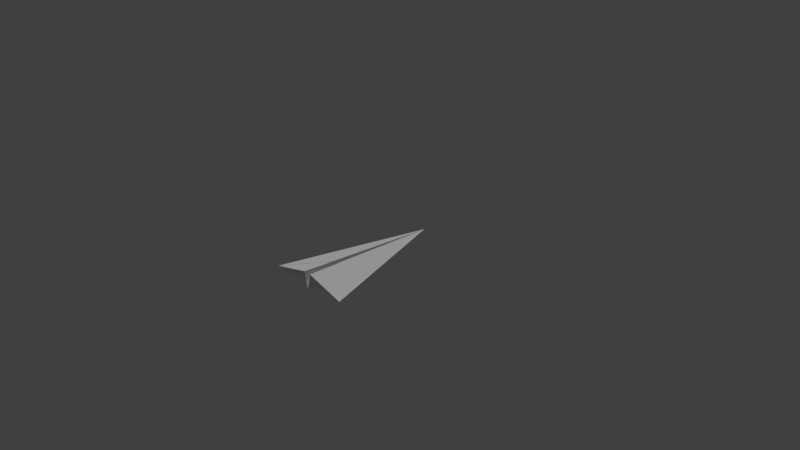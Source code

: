 # Source: PaperPlane.blend  (saved by Blender 2.79.0; exported with 4.5.12 LTS)
import bpy
from mathutils import Matrix  # noqa: F401  (used for matrix-valued properties, if any)

bpy.ops.wm.read_factory_settings(use_empty=True)
scene = bpy.context.scene
scene.name = 'Scene'

# ---- collections
col_collection_1 = bpy.data.collections.new('Collection 1'); scene.collection.children.link(col_collection_1)

# ---- materials (node trees are filled in below, after node groups)
mat_material_002 = bpy.data.materials.new('Material.002')
mat_material_002.alpha_threshold = 0.0
mat_material_002.roughness = 0.5
mat_plane_white = bpy.data.materials.new('Plane_White')
mat_plane_white.alpha_threshold = 0.0
mat_plane_white.roughness = 0.5

# ---- material node trees
mat_material_002.use_nodes = True; mat_material_002.node_tree.nodes.clear()
_N = mat_material_002.node_tree.nodes; _L = mat_material_002.node_tree.links
n0 = _N.new('ShaderNodeOutputMaterial'); n0.name = 'Material Output'; n0.location = (300, 300)
n1 = _N.new('ShaderNodeBsdfDiffuse'); n1.name = 'Diffuse BSDF'; n1.location = (10, 300)
n1.inputs[0].default_value = (0.3775, 0.7874, 0.7874, 1.0)
_L.new(n1.outputs[0], n0.inputs[0])
n0.is_active_output = True
mat_plane_white.use_nodes = True; mat_plane_white.node_tree.nodes.clear()
_N = mat_plane_white.node_tree.nodes; _L = mat_plane_white.node_tree.links
n0 = _N.new('ShaderNodeOutputMaterial'); n0.name = 'Material Output'; n0.location = (300, 300)
n1 = _N.new('ShaderNodeBsdfDiffuse'); n1.name = 'Diffuse BSDF'; n1.location = (10, 300)
_L.new(n1.outputs[0], n0.inputs[0])
n0.is_active_output = True

# ---- world
world_world = bpy.data.worlds.new('World'); scene.world = world_world
world_world.color = (0.05088, 0.05088, 0.05088)
world_world.use_sun_shadow = False
world_world.sun_shadow_jitter_overblur = 0.0
world_world.cycles.sampling_method = 'MANUAL'

# ---- cameras
cam_camera = bpy.data.cameras.new('Camera')
cam_camera.clip_end = 100.0
cam_camera.lens = 35.0
cam_camera.sensor_width = 32.0
cam_camera.sensor_height = 18.0
cam_camera.ortho_scale = 7.314
cam_camera.dof.focus_distance = 0.0

# ---- lights
light_hemi = bpy.data.lights.new('Hemi', 'SUN')
light_hemi.transmission_factor = 0.0
light_hemi.angle = 0.1993
light_hemi.energy = 1.0
light_hemi.shadow_buffer_clip_start = 0.5
light_hemi.shadow_soft_size = 0.1
light_hemi.shadow_cascade_max_distance = 1000.0

# ---- meshes
me_plane = bpy.data.meshes.new('Plane')
me_plane.from_pydata([], [], [])
me_plane.materials.append(mat_material_002)
me_plane.use_remesh_preserve_volume = False
me_plane.use_remesh_preserve_attributes = False
me_plane.use_mirror_vertex_groups = False
me_plane.update()
me_cube_002 = bpy.data.meshes.new('Cube.002')
me_cube_002.from_pydata([(-0.6, -1.0, -0.05598), (-0.599, -1.0, -0.03598), (-0.03, -1.0, -0.01), (-0.05, -1.0, 0.11), (-0.03904, -0.5618, 0.08809), (-0.5967, -0.9889, -0.05572), (-0.02767, -0.5101, -0.01212), (-0.02783, 0.874, -0.0129), (-0.0501, -0.5374, -0.0146), (-0.05719, -1.0, -0.013), (-0.02891, 0.8309, -0.01298), (-0.07337, 0.7249, -0.01632), (-0.04871, -1.0, 0.1051), (-0.5987, -1.0, -0.04085), (-0.03775, -0.562, 0.08321), (0.6, -1.0, -0.05598), (0.599, -1.0, -0.03598), (0.0, 1.0, -0.01), (0.0, 1.0, 0.01), (0.03, -1.0, -0.01), (0.05, -1.0, 0.11), (0.03904, -0.5618, 0.08809), (0.5967, -0.9889, -0.05572), (0.02767, -0.5101, -0.01212), (0.02783, 0.874, -0.0129), (0.0501, -0.5374, -0.0146), (0.05719, -1.0, -0.013), (0.02891, 0.8309, -0.01298), (0.07337, 0.7249, -0.01632), (0.0, -1.001, -0.1276), (0.0, -1.001, -0.1246), (0.0, -0.5107, -0.1135), (0.0, -0.538, -0.116), (0.0, 0.8303, -0.03582), (0.04871, -1.0, 0.1051), (0.5987, -1.0, -0.04085), (0.03775, -0.562, 0.08321)], [], [(9, 12, 13, 0), (0, 1, 5), (5, 1, 18, 17, 7, 11), (1, 4, 18), (6, 14, 12, 2), (10, 17, 33), (8, 9, 0, 5), (7, 10, 11), (9, 8, 32, 29), (6, 2, 30, 31), (11, 10, 8, 5), (7, 17, 10), (8, 10, 33, 32), (2, 9, 29, 30), (18, 4, 6, 17), (12, 14, 13), (3, 12, 14, 4), (1, 13, 12, 3), (2, 12, 9), (4, 1, 13, 14), (26, 15, 35, 34), (15, 22, 16), (22, 28, 24, 17, 18, 16), (16, 18, 21), (23, 19, 34, 36), (27, 33, 17), (25, 22, 15, 26), (24, 28, 27), (26, 29, 32, 25), (23, 31, 30, 19), (28, 22, 25, 27), (24, 27, 17), (30, 31, 32, 29), (25, 32, 33, 27), (19, 30, 29, 26), (18, 17, 23, 21), (34, 35, 36), (20, 21, 36, 34), (16, 20, 34, 35), (19, 26, 34), (21, 36, 35, 16)])
me_cube_002.materials.append(mat_plane_white)
me_cube_002.use_remesh_preserve_volume = False
me_cube_002.use_remesh_preserve_attributes = False
me_cube_002.use_mirror_vertex_groups = False
me_cube_002.update()

# ---- objects
ob_hemi = bpy.data.objects.new('Hemi', light_hemi)
ob_plane = bpy.data.objects.new('Plane', me_plane)
ob_cube = bpy.data.objects.new('Cube', me_cube_002)
ob_camera = bpy.data.objects.new('Camera', cam_camera)

# ---- transforms, parenting, visibility, modifiers, constraints
ob_hemi.location = (0.0, 0.0, 12.94)
ob_hemi.lineart.crease_threshold = 0.0
ob_plane.location = (0.0, 0.0, -0.469)
ob_plane.scale = (3.58, 3.58, 3.58)
ob_plane.lineart.crease_threshold = 0.0
ob_cube.location = (0.0, 0.0, 0.0)
ob_cube.lineart.crease_threshold = 0.0
ob_camera.location = (7.481, -6.508, 5.344)
ob_camera.rotation_euler = (1.109, 0.0, 0.8149)
ob_camera.lock_rotations_4d = False
ob_camera.empty_display_type = 'ARROWS'
ob_camera.color = (0.0, 0.0, 0.0, 0.0)
ob_camera.display_type = 'WIRE'
ob_camera.lineart.crease_threshold = 0.0

# ---- collection membership
col_collection_1.objects.link(ob_hemi)
col_collection_1.objects.link(ob_plane)
col_collection_1.objects.link(ob_cube)
col_collection_1.objects.link(ob_camera)

# ---- scene / render settings (as saved in the file)
scene.camera = ob_camera
scene.frame_start = 1; scene.frame_end = 250; scene.frame_set(1)
scene.render.engine = 'CYCLES'
scene.render.resolution_percentage = 50
scene.render.dither_intensity = 0.0
scene.cycles.use_denoising = False
scene.cycles.samples = 128
scene.cycles.sampling_pattern = 'TABULATED_SOBOL'
scene.cycles.use_adaptive_sampling = False
scene.cycles.use_light_tree = False
scene.cycles.blur_glossy = 0.0
scene.cycles.sample_clamp_indirect = 0.0
scene.view_settings.view_transform = 'Standard'
bpy.context.view_layer.update()
